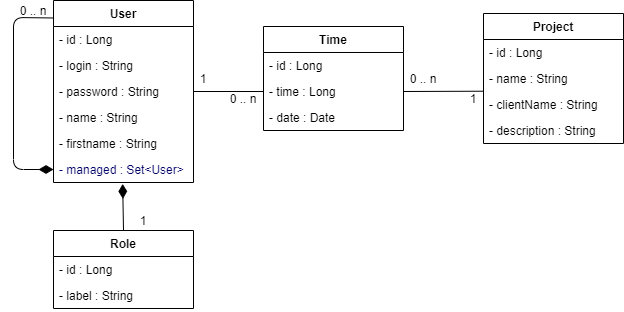

The diagram above was exported from draw.io. Its source (the exported page's mxGraphModel, read from the mxfile embedded in the PNG):
<mxGraphModel dx="865" dy="457" grid="1" gridSize="10" guides="1" tooltips="1" connect="1" arrows="1" fold="1" page="1" pageScale="1" pageWidth="827" pageHeight="1169" math="0" shadow="0">
  <root>
    <mxCell id="0" />
    <mxCell id="1" parent="0" />
    <mxCell id="LicYLZhqbs0Ro6W0U2Y_-1" value="User" style="swimlane;fontStyle=1;childLayout=stackLayout;horizontal=1;startSize=26;fillColor=none;horizontalStack=0;resizeParent=1;resizeParentMax=0;resizeLast=0;collapsible=1;marginBottom=0;" vertex="1" parent="1">
      <mxGeometry x="240" y="110" width="140" height="182" as="geometry" />
    </mxCell>
    <mxCell id="LicYLZhqbs0Ro6W0U2Y_-2" value="- id : Long" style="text;strokeColor=none;fillColor=none;align=left;verticalAlign=top;spacingLeft=4;spacingRight=4;overflow=hidden;rotatable=0;points=[[0,0.5],[1,0.5]];portConstraint=eastwest;" vertex="1" parent="LicYLZhqbs0Ro6W0U2Y_-1">
      <mxGeometry y="26" width="140" height="26" as="geometry" />
    </mxCell>
    <mxCell id="LicYLZhqbs0Ro6W0U2Y_-3" value="- login : String" style="text;strokeColor=none;fillColor=none;align=left;verticalAlign=top;spacingLeft=4;spacingRight=4;overflow=hidden;rotatable=0;points=[[0,0.5],[1,0.5]];portConstraint=eastwest;" vertex="1" parent="LicYLZhqbs0Ro6W0U2Y_-1">
      <mxGeometry y="52" width="140" height="26" as="geometry" />
    </mxCell>
    <mxCell id="LicYLZhqbs0Ro6W0U2Y_-4" value="- password : String" style="text;strokeColor=none;fillColor=none;align=left;verticalAlign=top;spacingLeft=4;spacingRight=4;overflow=hidden;rotatable=0;points=[[0,0.5],[1,0.5]];portConstraint=eastwest;" vertex="1" parent="LicYLZhqbs0Ro6W0U2Y_-1">
      <mxGeometry y="78" width="140" height="26" as="geometry" />
    </mxCell>
    <mxCell id="LicYLZhqbs0Ro6W0U2Y_-13" value="- name : String" style="text;strokeColor=none;fillColor=none;align=left;verticalAlign=top;spacingLeft=4;spacingRight=4;overflow=hidden;rotatable=0;points=[[0,0.5],[1,0.5]];portConstraint=eastwest;" vertex="1" parent="LicYLZhqbs0Ro6W0U2Y_-1">
      <mxGeometry y="104" width="140" height="26" as="geometry" />
    </mxCell>
    <mxCell id="LicYLZhqbs0Ro6W0U2Y_-14" value="- firstname : String" style="text;strokeColor=none;fillColor=none;align=left;verticalAlign=top;spacingLeft=4;spacingRight=4;overflow=hidden;rotatable=0;points=[[0,0.5],[1,0.5]];portConstraint=eastwest;" vertex="1" parent="LicYLZhqbs0Ro6W0U2Y_-1">
      <mxGeometry y="130" width="140" height="26" as="geometry" />
    </mxCell>
    <mxCell id="LicYLZhqbs0Ro6W0U2Y_-16" value="- managed : Set&lt;User&gt;" style="text;strokeColor=none;fillColor=none;align=left;verticalAlign=top;spacingLeft=4;spacingRight=4;overflow=hidden;rotatable=0;points=[[0,0.5],[1,0.5]];portConstraint=eastwest;fontColor=#000066;" vertex="1" parent="LicYLZhqbs0Ro6W0U2Y_-1">
      <mxGeometry y="156" width="140" height="26" as="geometry" />
    </mxCell>
    <mxCell id="LicYLZhqbs0Ro6W0U2Y_-35" value="" style="endArrow=none;html=1;startArrow=diamondThin;startFill=1;exitX=0;exitY=0.5;exitDx=0;exitDy=0;startSize=12;entryX=-0.007;entryY=0.096;entryDx=0;entryDy=0;entryPerimeter=0;" edge="1" parent="LicYLZhqbs0Ro6W0U2Y_-1" source="LicYLZhqbs0Ro6W0U2Y_-16" target="LicYLZhqbs0Ro6W0U2Y_-1">
      <mxGeometry width="50" height="50" relative="1" as="geometry">
        <mxPoint x="79.16000000000008" y="193.4040000000001" as="sourcePoint" />
        <mxPoint x="-20" y="130" as="targetPoint" />
        <Array as="points">
          <mxPoint x="-40" y="169" />
          <mxPoint x="-40" y="17" />
        </Array>
      </mxGeometry>
    </mxCell>
    <mxCell id="LicYLZhqbs0Ro6W0U2Y_-5" value="Role" style="swimlane;fontStyle=1;childLayout=stackLayout;horizontal=1;startSize=26;fillColor=none;horizontalStack=0;resizeParent=1;resizeParentMax=0;resizeLast=0;collapsible=1;marginBottom=0;" vertex="1" parent="1">
      <mxGeometry x="240" y="340" width="140" height="78" as="geometry" />
    </mxCell>
    <mxCell id="LicYLZhqbs0Ro6W0U2Y_-6" value="- id : Long" style="text;strokeColor=none;fillColor=none;align=left;verticalAlign=top;spacingLeft=4;spacingRight=4;overflow=hidden;rotatable=0;points=[[0,0.5],[1,0.5]];portConstraint=eastwest;" vertex="1" parent="LicYLZhqbs0Ro6W0U2Y_-5">
      <mxGeometry y="26" width="140" height="26" as="geometry" />
    </mxCell>
    <mxCell id="LicYLZhqbs0Ro6W0U2Y_-7" value="- label : String" style="text;strokeColor=none;fillColor=none;align=left;verticalAlign=top;spacingLeft=4;spacingRight=4;overflow=hidden;rotatable=0;points=[[0,0.5],[1,0.5]];portConstraint=eastwest;" vertex="1" parent="LicYLZhqbs0Ro6W0U2Y_-5">
      <mxGeometry y="52" width="140" height="26" as="geometry" />
    </mxCell>
    <mxCell id="LicYLZhqbs0Ro6W0U2Y_-9" value="Time" style="swimlane;fontStyle=1;childLayout=stackLayout;horizontal=1;startSize=26;fillColor=none;horizontalStack=0;resizeParent=1;resizeParentMax=0;resizeLast=0;collapsible=1;marginBottom=0;" vertex="1" parent="1">
      <mxGeometry x="450" y="136" width="140" height="104" as="geometry" />
    </mxCell>
    <mxCell id="LicYLZhqbs0Ro6W0U2Y_-10" value="- id : Long" style="text;strokeColor=none;fillColor=none;align=left;verticalAlign=top;spacingLeft=4;spacingRight=4;overflow=hidden;rotatable=0;points=[[0,0.5],[1,0.5]];portConstraint=eastwest;" vertex="1" parent="LicYLZhqbs0Ro6W0U2Y_-9">
      <mxGeometry y="26" width="140" height="26" as="geometry" />
    </mxCell>
    <mxCell id="LicYLZhqbs0Ro6W0U2Y_-11" value="- time : Long" style="text;strokeColor=none;fillColor=none;align=left;verticalAlign=top;spacingLeft=4;spacingRight=4;overflow=hidden;rotatable=0;points=[[0,0.5],[1,0.5]];portConstraint=eastwest;" vertex="1" parent="LicYLZhqbs0Ro6W0U2Y_-9">
      <mxGeometry y="52" width="140" height="26" as="geometry" />
    </mxCell>
    <mxCell id="LicYLZhqbs0Ro6W0U2Y_-12" value="- date : Date" style="text;strokeColor=none;fillColor=none;align=left;verticalAlign=top;spacingLeft=4;spacingRight=4;overflow=hidden;rotatable=0;points=[[0,0.5],[1,0.5]];portConstraint=eastwest;" vertex="1" parent="LicYLZhqbs0Ro6W0U2Y_-9">
      <mxGeometry y="78" width="140" height="26" as="geometry" />
    </mxCell>
    <mxCell id="LicYLZhqbs0Ro6W0U2Y_-20" value="Project" style="swimlane;fontStyle=1;childLayout=stackLayout;horizontal=1;startSize=26;fillColor=none;horizontalStack=0;resizeParent=1;resizeParentMax=0;resizeLast=0;collapsible=1;marginBottom=0;" vertex="1" parent="1">
      <mxGeometry x="670" y="123" width="140" height="130" as="geometry" />
    </mxCell>
    <mxCell id="LicYLZhqbs0Ro6W0U2Y_-21" value="- id : Long" style="text;strokeColor=none;fillColor=none;align=left;verticalAlign=top;spacingLeft=4;spacingRight=4;overflow=hidden;rotatable=0;points=[[0,0.5],[1,0.5]];portConstraint=eastwest;" vertex="1" parent="LicYLZhqbs0Ro6W0U2Y_-20">
      <mxGeometry y="26" width="140" height="26" as="geometry" />
    </mxCell>
    <mxCell id="LicYLZhqbs0Ro6W0U2Y_-22" value="- name : String" style="text;strokeColor=none;fillColor=none;align=left;verticalAlign=top;spacingLeft=4;spacingRight=4;overflow=hidden;rotatable=0;points=[[0,0.5],[1,0.5]];portConstraint=eastwest;" vertex="1" parent="LicYLZhqbs0Ro6W0U2Y_-20">
      <mxGeometry y="52" width="140" height="26" as="geometry" />
    </mxCell>
    <mxCell id="LicYLZhqbs0Ro6W0U2Y_-23" value="- clientName : String" style="text;strokeColor=none;fillColor=none;align=left;verticalAlign=top;spacingLeft=4;spacingRight=4;overflow=hidden;rotatable=0;points=[[0,0.5],[1,0.5]];portConstraint=eastwest;" vertex="1" parent="LicYLZhqbs0Ro6W0U2Y_-20">
      <mxGeometry y="78" width="140" height="26" as="geometry" />
    </mxCell>
    <mxCell id="LicYLZhqbs0Ro6W0U2Y_-24" value="- description : String" style="text;strokeColor=none;fillColor=none;align=left;verticalAlign=top;spacingLeft=4;spacingRight=4;overflow=hidden;rotatable=0;points=[[0,0.5],[1,0.5]];portConstraint=eastwest;" vertex="1" parent="LicYLZhqbs0Ro6W0U2Y_-20">
      <mxGeometry y="104" width="140" height="26" as="geometry" />
    </mxCell>
    <mxCell id="LicYLZhqbs0Ro6W0U2Y_-25" value="" style="endArrow=none;html=1;startArrow=diamondThin;startFill=1;entryX=0.5;entryY=0;entryDx=0;entryDy=0;exitX=0.494;exitY=1.054;exitDx=0;exitDy=0;exitPerimeter=0;startSize=12;" edge="1" parent="1" source="LicYLZhqbs0Ro6W0U2Y_-16" target="LicYLZhqbs0Ro6W0U2Y_-5">
      <mxGeometry width="50" height="50" relative="1" as="geometry">
        <mxPoint x="510" y="320" as="sourcePoint" />
        <mxPoint x="440" y="260" as="targetPoint" />
      </mxGeometry>
    </mxCell>
    <mxCell id="LicYLZhqbs0Ro6W0U2Y_-26" value="1" style="text;html=1;strokeColor=none;fillColor=none;align=center;verticalAlign=middle;whiteSpace=wrap;rounded=0;" vertex="1" parent="1">
      <mxGeometry x="310" y="320" width="40" height="20" as="geometry" />
    </mxCell>
    <mxCell id="LicYLZhqbs0Ro6W0U2Y_-27" value="0 .. n" style="text;html=1;strokeColor=none;fillColor=none;align=center;verticalAlign=middle;whiteSpace=wrap;rounded=0;" vertex="1" parent="1">
      <mxGeometry x="410" y="198" width="40" height="20" as="geometry" />
    </mxCell>
    <mxCell id="LicYLZhqbs0Ro6W0U2Y_-29" value="" style="endArrow=none;html=1;entryX=0;entryY=0.5;entryDx=0;entryDy=0;exitX=1;exitY=0.5;exitDx=0;exitDy=0;" edge="1" parent="1" source="LicYLZhqbs0Ro6W0U2Y_-4" target="LicYLZhqbs0Ro6W0U2Y_-11">
      <mxGeometry width="50" height="50" relative="1" as="geometry">
        <mxPoint x="390" y="310" as="sourcePoint" />
        <mxPoint x="440" y="260" as="targetPoint" />
      </mxGeometry>
    </mxCell>
    <mxCell id="LicYLZhqbs0Ro6W0U2Y_-30" value="1" style="text;html=1;strokeColor=none;fillColor=none;align=center;verticalAlign=middle;whiteSpace=wrap;rounded=0;" vertex="1" parent="1">
      <mxGeometry x="370" y="178" width="40" height="20" as="geometry" />
    </mxCell>
    <mxCell id="LicYLZhqbs0Ro6W0U2Y_-31" value="" style="endArrow=none;html=1;entryX=1;entryY=0.5;entryDx=0;entryDy=0;exitX=-0.003;exitY=0.989;exitDx=0;exitDy=0;exitPerimeter=0;" edge="1" parent="1" source="LicYLZhqbs0Ro6W0U2Y_-22" target="LicYLZhqbs0Ro6W0U2Y_-11">
      <mxGeometry width="50" height="50" relative="1" as="geometry">
        <mxPoint x="390" y="211" as="sourcePoint" />
        <mxPoint x="460" y="211" as="targetPoint" />
      </mxGeometry>
    </mxCell>
    <mxCell id="LicYLZhqbs0Ro6W0U2Y_-32" value="1" style="text;html=1;strokeColor=none;fillColor=none;align=center;verticalAlign=middle;whiteSpace=wrap;rounded=0;" vertex="1" parent="1">
      <mxGeometry x="640" y="198" width="40" height="20" as="geometry" />
    </mxCell>
    <mxCell id="LicYLZhqbs0Ro6W0U2Y_-33" value="0 .. n" style="text;html=1;strokeColor=none;fillColor=none;align=center;verticalAlign=middle;whiteSpace=wrap;rounded=0;" vertex="1" parent="1">
      <mxGeometry x="590" y="178" width="40" height="20" as="geometry" />
    </mxCell>
    <mxCell id="LicYLZhqbs0Ro6W0U2Y_-36" value="0 .. n" style="text;html=1;strokeColor=none;fillColor=none;align=center;verticalAlign=middle;whiteSpace=wrap;rounded=0;" vertex="1" parent="1">
      <mxGeometry x="200" y="110" width="40" height="20" as="geometry" />
    </mxCell>
  </root>
</mxGraphModel>